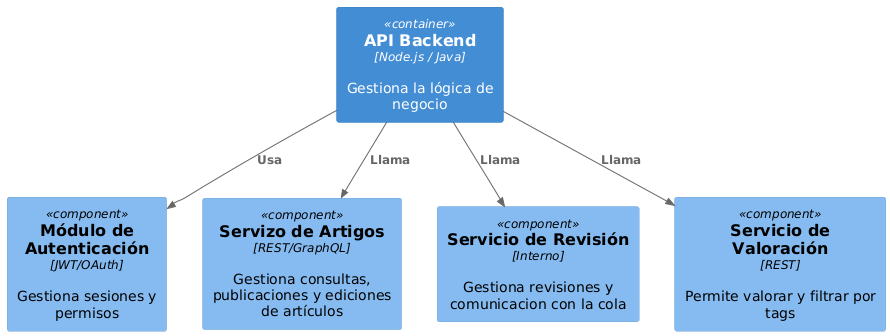

The diagram above was rendered by PlantUML. Its source (embedded in the PNG):
@startuml
!includeurl https://raw.githubusercontent.com/plantuml-stdlib/C4-PlantUML/master/C4_Component.puml



Container(api, "API Backend", "Node.js / Java", "Gestiona la lógica de negocio")

Component(auth, "Módulo de Autenticación", "JWT/OAuth", "Gestiona sesiones y permisos")
Component(articles, "Servizo de Artigos", "REST/GraphQL", "Gestiona consultas, publicaciones y ediciones de artículos")
Component(review, "Servicio de Revisión", "Interno", "Gestiona revisiones y comunicacion con la cola")
Component(rating, "Servicio de Valoración", "REST", "Permite valorar y filtrar por tags")

Rel(api, auth, "Usa")
Rel(api, articles, "Llama")
Rel(api, review, "Llama")
Rel(api, rating, "Llama")
@enduml